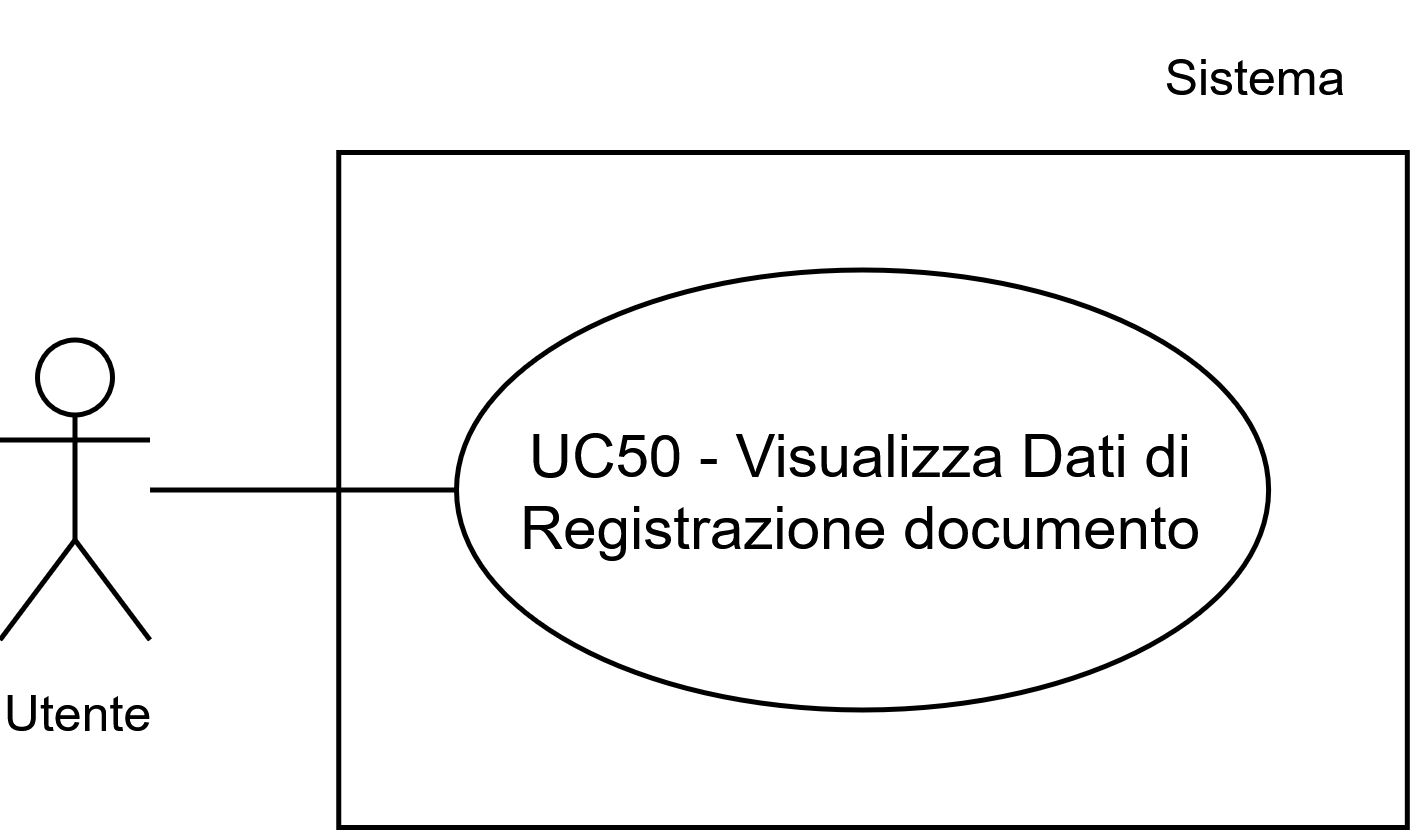

The diagram above was exported from draw.io. Its source (the exported page's mxGraphModel, read from the mxfile embedded in the PNG):
<mxGraphModel dx="1233" dy="1383" grid="1" gridSize="10" guides="1" tooltips="1" connect="1" arrows="1" fold="1" page="1" pageScale="1" pageWidth="1169" pageHeight="827" math="0" shadow="0">
  <root>
    <mxCell id="0" />
    <mxCell id="1" parent="0" />
    <mxCell id="2" parent="1" style="whiteSpace=wrap;html=1;" value="" vertex="1">
      <mxGeometry height="135" width="213.71" x="820.23" y="5960" as="geometry" />
    </mxCell>
    <mxCell id="3" parent="1" style="ellipse;whiteSpace=wrap;html=1;" value="UC50 - Visualizza Dati di Registrazione documento" vertex="1">
      <mxGeometry height="88" width="162.42" x="843.8100000000002" y="5983.5" as="geometry" />
    </mxCell>
    <mxCell id="4" parent="1" style="shape=umlActor;verticalLabelPosition=bottom;verticalAlign=top;html=1;outlineConnect=0;" value="&lt;font style=&quot;font-size: 10px;&quot;&gt;Utente&lt;/font&gt;" vertex="1">
      <mxGeometry height="60" width="30" x="752.51" y="5997.5" as="geometry" />
    </mxCell>
    <mxCell id="5" parent="1" style="text;html=1;whiteSpace=wrap;strokeColor=none;fillColor=none;align=center;verticalAlign=middle;rounded=0;fontSize=10;" value="Sistema" vertex="1">
      <mxGeometry height="30" width="60" x="973.94" y="5930" as="geometry" />
    </mxCell>
    <mxCell id="6" edge="1" parent="1" source="4" style="endArrow=none;html=1;rounded=0;entryX=0;entryY=0.5;entryDx=0;entryDy=0;" target="3" value="">
      <mxGeometry height="50" relative="1" width="50" as="geometry">
        <mxPoint x="755.44" y="6027.5" as="sourcePoint" />
        <mxPoint x="795.44" y="5987.5" as="targetPoint" />
      </mxGeometry>
    </mxCell>
  </root>
</mxGraphModel>